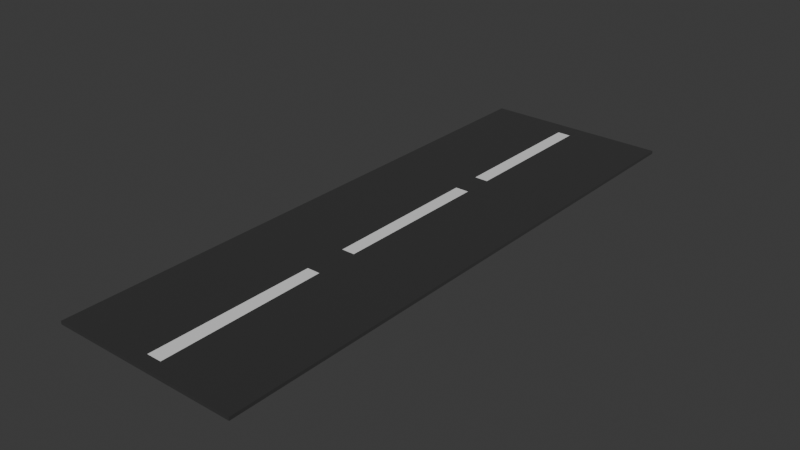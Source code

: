# Source: runway.blend  (saved by Blender 4.3.34; exported with 4.5.12 LTS)
import bpy
from mathutils import Matrix  # noqa: F401  (used for matrix-valued properties, if any)

bpy.ops.wm.read_factory_settings(use_empty=True)
scene = bpy.context.scene
scene.name = 'Scene'

# ---- collections
col_collection = bpy.data.collections.new('Collection'); scene.collection.children.link(col_collection)

# ---- materials (node trees are filled in below, after node groups)
mat_black = bpy.data.materials.new('Black')
mat_white = bpy.data.materials.new('White')

# ---- material node trees
mat_black.use_nodes = True; mat_black.node_tree.nodes.clear()
_N = mat_black.node_tree.nodes; _L = mat_black.node_tree.links
n0 = _N.new('ShaderNodeBsdfPrincipled'); n0.name = 'Principled BSDF'; n0.location = (10, 300)
n0.inputs[0].default_value = (0.0186, 0.0186, 0.0186, 1.0)
n0.inputs[2].default_value = 1.0
n0.inputs[7].default_value = 1.0
n1 = _N.new('ShaderNodeOutputMaterial'); n1.name = 'Material Output'; n1.location = (300, 300)
_L.new(n0.outputs[0], n1.inputs[0])
n1.is_active_output = True
mat_white.use_nodes = True; mat_white.node_tree.nodes.clear()
_N = mat_white.node_tree.nodes; _L = mat_white.node_tree.links
n0 = _N.new('ShaderNodeBsdfPrincipled'); n0.name = 'Principled BSDF'; n0.location = (10, 300)
n1 = _N.new('ShaderNodeOutputMaterial'); n1.name = 'Material Output'; n1.location = (300, 300)
_L.new(n0.outputs[0], n1.inputs[0])
n1.is_active_output = True

# ---- world
world_world = bpy.data.worlds.new('World'); scene.world = world_world
world_world.use_nodes = True; world_world.node_tree.nodes.clear()
_N = world_world.node_tree.nodes; _L = world_world.node_tree.links
n0 = _N.new('ShaderNodeOutputWorld'); n0.name = 'World Output'; n0.location = (300, 300)
n1 = _N.new('ShaderNodeBackground'); n1.name = 'Background'; n1.location = (10, 300)
n1.inputs[0].default_value = (0.05088, 0.05088, 0.05088, 1.0)
_L.new(n1.outputs[0], n0.inputs[0])
n0.is_active_output = True
world_world.color = (0.05088, 0.05088, 0.05088)
world_world.sun_shadow_jitter_overblur = 0.0

# ---- meshes
me_cube_001 = bpy.data.meshes.new('Cube.001')
me_cube_001.from_pydata([(-1.0, -1.0, -1.0), (-0.07325, 0.2219, 1.0), (-1.0, 0.856, -1.0), (-0.07325, 0.7947, 1.0), (1.0, -1.0, -1.0), (0.07325, 0.2219, 1.0), (1.0, 0.856, -1.0), (0.07325, 0.7947, 1.0), (-0.06968, -0.427, 1.0), (-1.0, 0.856, 1.0), (1.0, 0.856, 1.0), (0.06968, -0.427, 1.0), (0.07866, -0.9578, 1.0), (-0.07866, -0.9578, 1.0), (0.07325, 0.3195, 1.0), (-0.07325, 0.3195, 1.0), (1.0, -1.0, 1.0), (-1.0, -1.0, 1.0), (0.06965, -0.2923, 1.0), (-0.06965, -0.2923, 1.0)], [], [(0, 17, 9, 2), (2, 9, 10, 6), (6, 10, 16, 4), (4, 16, 17, 0), (2, 6, 4, 0), (7, 3, 15, 14), (15, 3, 9, 17), (3, 7, 10, 9), (7, 14, 16, 10), (5, 1, 19, 18), (11, 8, 13, 12), (1, 5, 14, 15), (19, 1, 15, 17), (5, 18, 16, 14), (12, 13, 17, 16), (8, 11, 18, 19), (11, 12, 16, 18), (13, 8, 19, 17)])
me_cube_001.polygons.foreach_set('material_index', [0, 0, 0, 0, 0, 1, 0, 0, 0, 1, 1, 0, 0, 0, 0, 0, 0, 0])
_uv = me_cube_001.uv_layers.new(name='UVMap')
_uv.uv.foreach_set('vector', [0.375, 0.0, 0.625, 0.0, 0.625, 0.25, 0.375, 0.25, 0.375, 0.25, 0.625, 0.25, 0.625, 0.5, 0.375, 0.5, 0.375, 0.5, 0.625, 0.5, 0.625, 0.75, 0.375, 0.75, 0.375, 0.75, 0.625, 0.75, 0.625, 1.0, 0.375, 1.0, 0.125, 0.5, 0.375, 0.5, 0.375, 0.75, 0.125, 0.75, 0.7366, 0.6116, 0.7634, 0.6116, 0.7634, 0.6384, 0.7366, 0.6384, 0.7634, 0.6384, 0.7634, 0.6116, 0.875, 0.5, 0.875, 0.75, 0.7634, 0.6116, 0.7366, 0.6116, 0.625, 0.5, 0.875, 0.5, 0.7366, 0.6116, 0.7366, 0.6384, 0.625, 0.75, 0.625, 0.5, 0.7366, 0.6384, 0.7634, 0.6384, 0.7935, 0.6685, 0.7065, 0.6685, 0.7065, 0.6685, 0.625, 0.9154, 0.625, 0.9788, 0.6454, 0.7296, 0.7634, 0.6384, 0.7366, 0.6384, 0.7366, 0.6384, 0.7634, 0.6384, 0.7935, 0.6685, 0.7634, 0.6384, 0.7634, 0.6384, 0.875, 0.75, 0.7366, 0.6384, 0.7065, 0.6685, 0.625, 0.75, 0.7366, 0.6384, 0.6454, 0.7296, 0.625, 0.9788, 0.625, 1.0, 0.625, 0.75, 0.625, 0.9154, 0.7065, 0.6685, 0.7065, 0.6685, 0.625, 0.9154, 0.7065, 0.6685, 0.6454, 0.7296, 0.625, 0.75, 0.7065, 0.6685, 0.8546, 0.7296, 0.7935, 0.6685, 0.7935, 0.6685, 0.875, 0.75])
me_cube_001.materials.append(mat_black)
me_cube_001.materials.append(mat_white)
me_cube_001.update()

# ---- objects
ob_cube = bpy.data.objects.new('Cube', me_cube_001)

# ---- transforms, parenting, visibility, modifiers, constraints
ob_cube.location = (0.0, 0.0, 1.597)
ob_cube.scale = (6.0, 20.0, 0.1)

# ---- collection membership
col_collection.objects.link(ob_cube)

# ---- scene / render settings (as saved in the file)
scene.frame_start = 1; scene.frame_end = 250; scene.frame_set(1)
scene.render.engine = 'BLENDER_EEVEE_NEXT'
bpy.context.view_layer.update()

# ---- added for rendering (the .blend has no active camera and no usable light): camera, sun
cam_auto = bpy.data.cameras.new('AutoCamera')
cam_auto.lens = 50.0
cam_auto.sensor_width = 36.0
cam_auto.clip_end = 1000.0
ob_auto_camera = bpy.data.objects.new('AutoCamera', cam_auto)
scene.collection.objects.link(ob_auto_camera)
ob_auto_camera.location = (36.0954, -44.7542, 30.4734)
ob_auto_camera.rotation_euler = (1.09748, -7.21219e-08, 0.694738)
scene.camera = ob_auto_camera
light_auto_sun = bpy.data.lights.new('AutoSun', 'SUN')
light_auto_sun.energy = 3.0
light_auto_sun.angle = 0.0523599
ob_auto_sun = bpy.data.objects.new('AutoSun', light_auto_sun)
scene.collection.objects.link(ob_auto_sun)
ob_auto_sun.rotation_euler = (0.872665, 0.174533, 0.523599)
bpy.context.view_layer.update()
